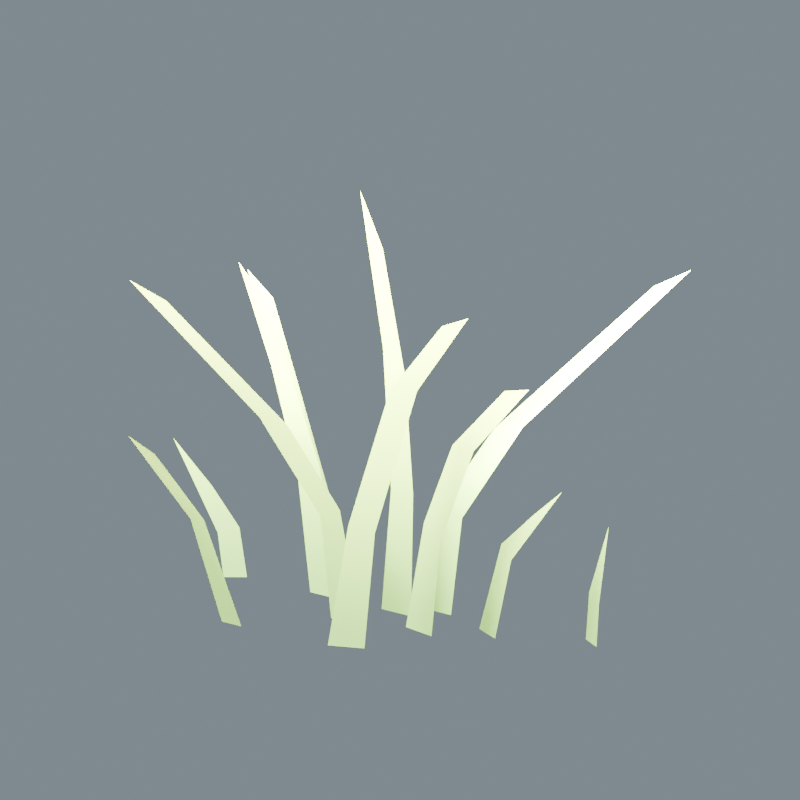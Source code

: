 # Source: Garden-and-Plaza.blend  (saved by Blender 5.2.44; exported with 4.5.12 LTS)
import bpy
from mathutils import Matrix  # noqa: F401  (used for matrix-valued properties, if any)

bpy.ops.wm.read_factory_settings(use_empty=True)
scene = bpy.context.scene
scene.name = 'meadow-grass'

# ---- images (referenced by path relative to the original .blend; pixels are not part of the script)
import os
ASSET_DIR = os.environ.get("B2B_ASSET_DIR", "")  # directory of the original .blend (textures are referenced by path, not embedded)
HERE = os.path.dirname(os.path.abspath(__file__))  # packed textures are extracted next to this script under _unpacked/

def load_image(name, relpath, width, height, colorspace="sRGB"):
    """Load a texture the original file referenced (path relative to the .blend, or extracted next to this script)."""
    p = next((c for c in (os.path.join(HERE, relpath), os.path.join(ASSET_DIR, relpath)) if relpath and os.path.exists(c)), "")
    if p:
        img = bpy.data.images.load(p, check_existing=True)
        img.name = name
    else:  # same state as the original file: an image datablock whose file is absent (Cycles renders it pink)
        img = bpy.data.images.new(name, width, height)
        img.source = "FILE"
        img.filepath = "//" + (relpath or name)
    img.colorspace_settings.name = colorspace
    return img
img_grass_png = load_image('Grass.png', '_unpacked/Grass.211330e4.png', 512, 512, 'sRGB')

# ---- materials (node trees are filled in below, after node groups)
mat_grass = bpy.data.materials.new('Grass')
mat_grass.alpha_threshold = 0.0
mat_grass.use_backface_culling_lightprobe_volume = False
mat_grass.roughness = 0.5

# ---- material node trees
mat_grass.use_nodes = True; mat_grass.node_tree.nodes.clear()
_N = mat_grass.node_tree.nodes; _L = mat_grass.node_tree.links
n0 = _N.new('ShaderNodeOutputMaterial'); n0.name = 'Material Output'; n0.location = (300, 300)
n1 = _N.new('ShaderNodeBsdfPrincipled'); n1.name = 'Principled BSDF'; n1.location = (-5, 239)
n1.inputs[3].default_value = 1.45
n2 = _N.new('ShaderNodeTexCoord'); n2.name = 'Texture Coordinate'; n2.location = (-922, 163)
n2.label = 'Texture Coords'
n3 = _N.new('ShaderNodeTexImage'); n3.name = 'Image Texture'; n3.location = (-683, 403)
n3.width = 354
n3.image = img_grass_png
_L.new(n3.outputs[0], n1.inputs[0])
_L.new(n1.outputs[0], n0.inputs[0])
_L.new(n2.outputs[2], n3.inputs[0])
n0.is_active_output = True

# ---- world
world_meadow_grass_atmosphere = bpy.data.worlds.new('meadow-grass atmosphere'); scene.world = world_meadow_grass_atmosphere
world_meadow_grass_atmosphere.use_nodes = True; world_meadow_grass_atmosphere.node_tree.nodes.clear()
_N = world_meadow_grass_atmosphere.node_tree.nodes; _L = world_meadow_grass_atmosphere.node_tree.links
n0 = _N.new('ShaderNodeBackground'); n0.name = 'Background'; n0.location = (-200, 100)
n0.inputs[0].default_value = (0.52, 0.65, 0.72, 1.0)
n0.inputs[1].default_value = 0.4
n1 = _N.new('ShaderNodeOutputWorld'); n1.name = 'World Output'; n1.location = (200, 100)
_L.new(n0.outputs[0], n1.inputs[0])
n1.is_active_output = True

# ---- cameras
cam_camera_012 = bpy.data.cameras.new('Camera.012')
cam_camera_012.type = 'ORTHO'
cam_camera_012.ortho_scale = 0.7051

# ---- lights
light_area_036 = bpy.data.lights.new('Area.036', 'AREA')
light_area_036.energy = 950.0
light_area_036.shape = 'DISK'
light_area_036.size = 0.47
light_area_036.size_y = 1.0
light_area_037 = bpy.data.lights.new('Area.037', 'AREA')
light_area_037.energy = 500.0
light_area_037.shape = 'DISK'
light_area_037.size = 0.47
light_area_037.size_y = 1.0
light_area_038 = bpy.data.lights.new('Area.038', 'AREA')
light_area_038.energy = 850.0
light_area_038.shape = 'DISK'
light_area_038.size = 0.376
light_area_038.size_y = 1.0

# ---- meshes
me_plane_004 = bpy.data.meshes.new('Plane.004')
me_plane_004.from_pydata([(0.1252, -0.01429, 0.0809), (0.1091, -0.006076, 0.08984), (0.07648, 0.007253, -0.001857), (0.1827, -0.01904, 0.1596), (0.151, -0.0161, 0.1304), (0.04871, 0.02078, 0.09259), (0.02765, 0.02112, 0.103), (0.03694, 0.02074, -0.001857), (0.005157, 0.02074, -0.001857), (0.2005, 0.1561, 0.317), (0.1703, 0.1427, 0.2994), (0.07271, 0.0363, 0.1775), (0.09836, 0.04304, 0.1823), (0.1011, -0.004313, -0.001857), (-0.1608, 0.06435, 0.09958), (-0.1398, 0.06525, 0.11), (-0.0987, 0.06221, -0.001857), (-0.2501, 0.1228, 0.229), (-0.2181, 0.1155, 0.2116), (-0.1637, 0.0748, 0.1563), (-0.1896, 0.08216, 0.1583), (-0.1305, 0.06221, -0.001857), (-0.102, 0.004333, -0.005486), (-0.1626, 0.03202, 0.1867), (-0.1351, 0.02373, 0.183), (-0.1888, 0.05559, 0.2401), (-0.2211, 0.0665, 0.2605), (-0.06789, 0.004333, -0.005486), (-0.09469, 0.00759, 0.1146), (-0.1173, 0.006628, 0.1034), (0.06319, -0.03339, 0.09259), (0.04248, -0.02952, 0.103), (0.05162, -0.03123, -0.001857), (0.1702, -0.05248, 0.2644), (0.1408, -0.04732, 0.255), (0.07859, -0.03781, 0.187), (0.1043, -0.04253, 0.1884), (0.02038, -0.02538, -0.001857), (-0.01193, -0.001338, 0.1132), (0.01156, -0.001338, 0.1141), (-0.02197, -0.001338, -0.001857), (-0.04472, -0.001338, 0.3886), (-0.02091, -0.001338, 0.3393), (0.009398, -0.001338, -0.001857), (0.003209, -0.001338, 0.2226), (-0.02043, -0.001338, 0.2459), (-0.1847, -0.01928, 0.04016), (-0.169, -0.008632, 0.04521), (-0.1805, -0.01644, -0.001857), (-0.2171, -0.04128, 0.1297), (-0.1889, -0.02214, 0.08434), (-0.1634, -0.004848, -0.001857), (-0.1524, -0.1088, 0.08902), (-0.1369, -0.1108, 0.0924), (-0.211, -0.1206, 0.1587), (-0.1833, -0.1194, 0.1468), (-0.05747, -0.04539, 0.09259), (-0.03641, -0.04572, 0.103), (-0.01392, -0.04534, -0.001857), (-0.2093, -0.1214, 0.3069), (-0.1791, -0.108, 0.2894), (-0.08147, -0.0609, 0.1775), (-0.1071, -0.06764, 0.1823), (-0.121, -0.106, -0.001857), (-0.1003, -0.106, -0.001857), (-0.0457, -0.04534, -0.001857), (0.1906, 0.02716, 0.04016), (0.174, 0.03635, 0.04521), (0.22, -0.0006968, 0.1293), (0.1943, 0.02329, 0.08432), (0.1862, 0.02961, -0.001857), (0.1681, 0.03962, -0.001857), (0.02663, -0.08303, 0.1069), (0.00409, -0.09167, 0.1116), (0.1318, -0.09089, 0.336), (0.1024, -0.08908, 0.3212), (0.04322, -0.08395, 0.2452), (0.07114, -0.08237, 0.251), (0.01952, -0.08891, -0.001857), (-0.01131, -0.1009, -0.001857)], [], [(0, 1, 2, 13), (1, 0, 3, 4), (5, 7, 8, 6), (11, 10, 9, 12), (6, 11, 12, 5), (44, 42, 41, 45), (19, 20, 17, 18), (14, 15, 16, 21), (15, 14, 20, 19), (29, 28, 27, 22), (28, 29, 23, 24), (30, 32, 37, 31), (35, 34, 33, 36), (31, 35, 36, 30), (38, 40, 43, 39), (39, 44, 45, 38), (24, 23, 26, 25), (46, 47, 51, 48), (47, 46, 49, 50), (52, 53, 64, 63), (53, 52, 54, 55), (56, 65, 58, 57), (61, 60, 59, 62), (57, 61, 62, 56), (66, 67, 71, 70), (67, 66, 68, 69), (72, 78, 79, 73), (73, 76, 77, 72), (76, 75, 74, 77)])
me_plane_004.polygons.foreach_set('use_smooth', [True] * 29)
_uv = me_plane_004.uv_layers.new(name='UVMap')
_uv.uv.foreach_set('vector', [0.2342, 0.2128, 0.2623, 0.2356, 0.3195, 0.001042, 0.2763, 0.001042, 0.2623, 0.2356, 0.2342, 0.2128, 0.1334, 0.4142, 0.1889, 0.3394, 0.3895, 0.2427, 0.4101, 0.001042, 0.4658, 0.001042, 0.4264, 0.2694, 0.3475, 0.4598, 0.1765, 0.7718, 0.1236, 0.8167, 0.3025, 0.4721, 0.4264, 0.2694, 0.3475, 0.4598, 0.3025, 0.4721, 0.3895, 0.2427, 0.4692, 0.5754, 0.5115, 0.874, 0.5532, 1.0, 0.5106, 0.6349, 0.8613, 0.6331, 0.9062, 0.6418, 1.0, 0.8178, 0.9472, 0.769, 0.7565, 0.2605, 0.7196, 0.2872, 0.6477, 0.001042, 0.7034, 0.001042, 0.7196, 0.2872, 0.7565, 0.2605, 0.9062, 0.6418, 0.8613, 0.6331, 0.7565, 0.2605, 0.7196, 0.2872, 0.6477, 0.001042, 0.7034, 0.001042, 0.7196, 0.2872, 0.7565, 0.2605, 0.9062, 0.6418, 0.8613, 0.6331, 0.3641, 0.2427, 0.3844, 0.001042, 0.4391, 0.001042, 0.4004, 0.2694, 0.3228, 0.4616, 0.1548, 0.8329, 0.1027, 0.8876, 0.2787, 0.4755, 0.4004, 0.2694, 0.3228, 0.4616, 0.2787, 0.4755, 0.3641, 0.2427, 0.4957, 0.2953, 0.5133, 0.001042, 0.4584, 0.001042, 0.4546, 0.2977, 0.4546, 0.2977, 0.4692, 0.5754, 0.5106, 0.6349, 0.4957, 0.2953, 0.8613, 0.6331, 0.9062, 0.6418, 1.0, 0.8178, 0.9472, 0.769, 0.9105, 0.1085, 0.883, 0.1215, 0.8732, 0.001042, 0.9032, 0.001042, 0.883, 0.1215, 0.9105, 0.1085, 0.9674, 0.3376, 0.9179, 0.2216, 0.7417, 0.2335, 0.7147, 0.2422, 0.6505, 0.001042, 0.6867, 0.001042, 0.7147, 0.2422, 0.7417, 0.2335, 0.8445, 0.4119, 0.7959, 0.3814, 0.5755, 0.2427, 0.5549, 0.001042, 0.4992, 0.001042, 0.5386, 0.2694, 0.6175, 0.4598, 0.7885, 0.7461, 0.8414, 0.791, 0.6625, 0.4721, 0.5386, 0.2694, 0.6175, 0.4598, 0.6625, 0.4721, 0.5755, 0.2427, 0.06972, 0.1085, 0.09877, 0.1215, 0.1091, 0.001042, 0.07746, 0.001042, 0.09877, 0.1215, 0.06972, 0.1085, 0.01825, 0.3366, 0.06324, 0.2215, 0.2883, 0.2879, 0.3248, 0.001042, 0.3788, 0.001042, 0.3255, 0.3103, 0.3255, 0.3103, 0.1999, 0.6173, 0.1519, 0.6373, 0.2883, 0.2879, 0.1999, 0.6173, 0.1061, 0.8223, 0.05662, 0.8654, 0.1519, 0.6373])
me_plane_004.materials.append(mat_grass)
me_plane_004.use_remesh_preserve_volume = False
me_plane_004.use_remesh_preserve_attributes = False
me_plane_004.use_mirror_vertex_groups = False
me_plane_004.update()

# ---- objects
ob_grass_small = bpy.data.objects.new('Grass_Small', me_plane_004)
ob_delivery_camera_012 = bpy.data.objects.new('Delivery camera.012', cam_camera_012)
ob_key_012 = bpy.data.objects.new('Key.012', light_area_036)
ob_fill_012 = bpy.data.objects.new('Fill.012', light_area_037)
ob_rim_012 = bpy.data.objects.new('Rim.012', light_area_038)

# ---- transforms, parenting, visibility, modifiers, constraints
ob_grass_small.location = (7.52, 8.807, 0.0)
ob_grass_small.lineart.crease_threshold = 0.0
ob_delivery_camera_012.location = (8.116, 7.931, 0.6146)
ob_delivery_camera_012.rotation_euler = (1.198, -3.164e-08, 0.6)
ob_key_012.location = (7.223, 8.448, 0.8496)
ob_key_012.rotation_euler = (0.6202, 1.759e-08, -0.6435)
ob_fill_012.location = (7.881, 8.731, 0.5676)
ob_fill_012.rotation_euler = (0.8006, -4.836e-08, 1.326)
ob_rim_012.location = (7.505, 9.201, 0.7556)
ob_rim_012.rotation_euler = (0.588, -8.376e-08, -3.142)

# ---- collection membership
scene.collection.objects.link(ob_grass_small)
scene.collection.objects.link(ob_delivery_camera_012)
scene.collection.objects.link(ob_key_012)
scene.collection.objects.link(ob_fill_012)
scene.collection.objects.link(ob_rim_012)

# ---- scene / render settings (as saved in the file)
scene.camera = ob_delivery_camera_012
scene.frame_start = 1; scene.frame_end = 250; scene.frame_set(1)
scene.render.engine = 'CYCLES'
scene.render.image_settings.exr_codec = 'NONE'
scene.render.resolution_x = 800
scene.render.resolution_y = 800
scene.render.film_transparent = True
scene.render.use_bake_clear = False
scene.render.bake_margin = 0
scene.render.bake_bias = 0.0
scene.render.bake_samples = 0
scene.render.simplify_subdivision_render = 0
scene.render.simplify_child_particles_render = 0.0
scene.render.compositor_device = 'GPU'
scene.cycles.samples = 20
scene.eevee.use_volume_custom_range = False
scene.eevee.gtao_distance = 0.0
scene.eevee.use_fast_gi = False
scene.eevee.fast_gi_thickness_near = 0.1
scene.eevee.fast_gi_thickness_far = 0.0
scene.eevee.ray_tracing_options.screen_trace_thickness = 0.1
bpy.context.view_layer.update()

